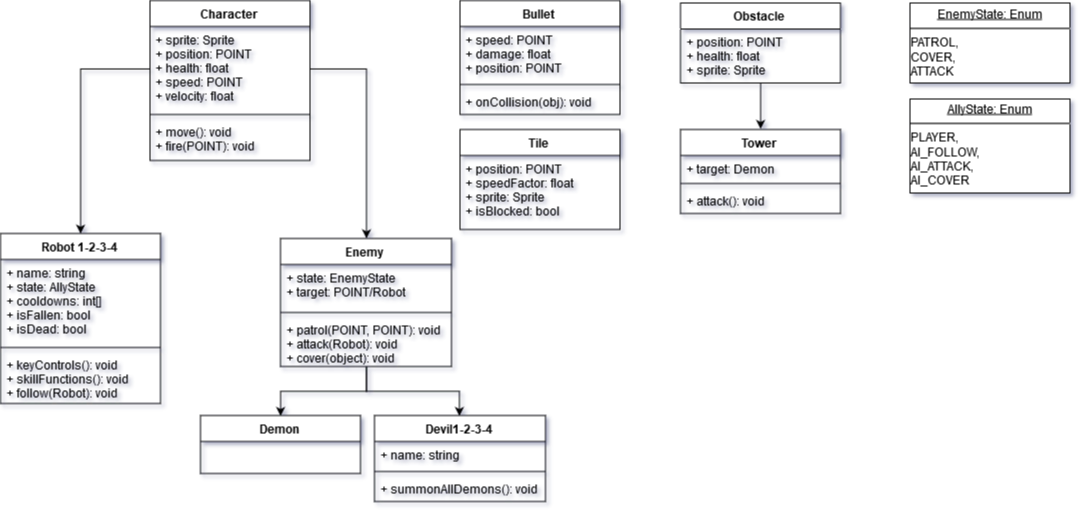

The diagram above was exported from draw.io. Its source (the exported page's mxGraphModel, read from the mxfile embedded in the PNG):
<mxGraphModel dx="1264" dy="1571" grid="1" gridSize="10" guides="1" tooltips="1" connect="1" arrows="1" fold="1" page="1" pageScale="1" pageWidth="1100" pageHeight="850" background="#ffffff" math="0" shadow="0">
  <root>
    <mxCell id="0" />
    <mxCell id="1" parent="0" />
    <mxCell id="WDCSI8DNCM6_SIap8ZnN-1" value="Character" style="swimlane;fontStyle=1;align=center;verticalAlign=top;childLayout=stackLayout;horizontal=1;startSize=26;horizontalStack=0;resizeParent=1;resizeParentMax=0;resizeLast=0;collapsible=1;marginBottom=0;" parent="1" vertex="1">
      <mxGeometry x="179.5" y="-3" width="160" height="160" as="geometry" />
    </mxCell>
    <mxCell id="WDCSI8DNCM6_SIap8ZnN-2" value="+ sprite: Sprite&#10;+ position: POINT&#10;+ health: float&#10;+ speed: POINT&#10;+ velocity: float&#10;" style="text;strokeColor=none;fillColor=none;align=left;verticalAlign=top;spacingLeft=4;spacingRight=4;overflow=hidden;rotatable=0;points=[[0,0.5],[1,0.5]];portConstraint=eastwest;" parent="WDCSI8DNCM6_SIap8ZnN-1" vertex="1">
      <mxGeometry y="26" width="160" height="84" as="geometry" />
    </mxCell>
    <mxCell id="WDCSI8DNCM6_SIap8ZnN-3" value="" style="line;strokeWidth=1;fillColor=none;align=left;verticalAlign=middle;spacingTop=-1;spacingLeft=3;spacingRight=3;rotatable=0;labelPosition=right;points=[];portConstraint=eastwest;" parent="WDCSI8DNCM6_SIap8ZnN-1" vertex="1">
      <mxGeometry y="110" width="160" height="8" as="geometry" />
    </mxCell>
    <mxCell id="WDCSI8DNCM6_SIap8ZnN-4" value="+ move(): void&#10;+ fire(POINT): void&#10;" style="text;strokeColor=none;fillColor=none;align=left;verticalAlign=top;spacingLeft=4;spacingRight=4;overflow=hidden;rotatable=0;points=[[0,0.5],[1,0.5]];portConstraint=eastwest;" parent="WDCSI8DNCM6_SIap8ZnN-1" vertex="1">
      <mxGeometry y="118" width="160" height="42" as="geometry" />
    </mxCell>
    <mxCell id="WDCSI8DNCM6_SIap8ZnN-5" value="Robot 1-2-3-4&#10;" style="swimlane;fontStyle=1;align=center;verticalAlign=top;childLayout=stackLayout;horizontal=1;startSize=26;horizontalStack=0;resizeParent=1;resizeParentMax=0;resizeLast=0;collapsible=1;marginBottom=0;" parent="1" vertex="1">
      <mxGeometry x="30" y="230" width="160" height="170" as="geometry" />
    </mxCell>
    <mxCell id="WDCSI8DNCM6_SIap8ZnN-6" value="+ name: string&#10;+ state: AllyState&#10;+ cooldowns: int[]&#10;+ isFallen: bool&#10;+ isDead: bool&#10;" style="text;strokeColor=none;fillColor=none;align=left;verticalAlign=top;spacingLeft=4;spacingRight=4;overflow=hidden;rotatable=0;points=[[0,0.5],[1,0.5]];portConstraint=eastwest;" parent="WDCSI8DNCM6_SIap8ZnN-5" vertex="1">
      <mxGeometry y="26" width="160" height="84" as="geometry" />
    </mxCell>
    <mxCell id="WDCSI8DNCM6_SIap8ZnN-7" value="" style="line;strokeWidth=1;fillColor=none;align=left;verticalAlign=middle;spacingTop=-1;spacingLeft=3;spacingRight=3;rotatable=0;labelPosition=right;points=[];portConstraint=eastwest;" parent="WDCSI8DNCM6_SIap8ZnN-5" vertex="1">
      <mxGeometry y="110" width="160" height="8" as="geometry" />
    </mxCell>
    <mxCell id="WDCSI8DNCM6_SIap8ZnN-8" value="+ keyControls(): void&#10;+ skillFunctions(): void&#10;+ follow(Robot): void&#10;" style="text;strokeColor=none;fillColor=none;align=left;verticalAlign=top;spacingLeft=4;spacingRight=4;overflow=hidden;rotatable=0;points=[[0,0.5],[1,0.5]];portConstraint=eastwest;" parent="WDCSI8DNCM6_SIap8ZnN-5" vertex="1">
      <mxGeometry y="118" width="160" height="52" as="geometry" />
    </mxCell>
    <mxCell id="0QCUVU0e4InTJ8LVR2oW-17" style="edgeStyle=orthogonalEdgeStyle;rounded=0;orthogonalLoop=1;jettySize=auto;html=1;entryX=0.5;entryY=0;entryDx=0;entryDy=0;" edge="1" parent="1" source="WDCSI8DNCM6_SIap8ZnN-9" target="WDCSI8DNCM6_SIap8ZnN-13">
      <mxGeometry relative="1" as="geometry" />
    </mxCell>
    <mxCell id="0QCUVU0e4InTJ8LVR2oW-18" style="edgeStyle=orthogonalEdgeStyle;rounded=0;orthogonalLoop=1;jettySize=auto;html=1;exitX=0.5;exitY=1;exitDx=0;exitDy=0;entryX=0.5;entryY=0;entryDx=0;entryDy=0;" edge="1" parent="1" source="WDCSI8DNCM6_SIap8ZnN-9" target="WDCSI8DNCM6_SIap8ZnN-17">
      <mxGeometry relative="1" as="geometry" />
    </mxCell>
    <mxCell id="WDCSI8DNCM6_SIap8ZnN-9" value="Enemy" style="swimlane;fontStyle=1;align=center;verticalAlign=top;childLayout=stackLayout;horizontal=1;startSize=26;horizontalStack=0;resizeParent=1;resizeParentMax=0;resizeLast=0;collapsible=1;marginBottom=0;" parent="1" vertex="1">
      <mxGeometry x="310" y="235" width="171" height="128" as="geometry" />
    </mxCell>
    <mxCell id="WDCSI8DNCM6_SIap8ZnN-10" value="+ state: EnemyState&#10;+ target: POINT/Robot&#10;" style="text;strokeColor=none;fillColor=none;align=left;verticalAlign=top;spacingLeft=4;spacingRight=4;overflow=hidden;rotatable=0;points=[[0,0.5],[1,0.5]];portConstraint=eastwest;" parent="WDCSI8DNCM6_SIap8ZnN-9" vertex="1">
      <mxGeometry y="26" width="171" height="44" as="geometry" />
    </mxCell>
    <mxCell id="WDCSI8DNCM6_SIap8ZnN-11" value="" style="line;strokeWidth=1;fillColor=none;align=left;verticalAlign=middle;spacingTop=-1;spacingLeft=3;spacingRight=3;rotatable=0;labelPosition=right;points=[];portConstraint=eastwest;" parent="WDCSI8DNCM6_SIap8ZnN-9" vertex="1">
      <mxGeometry y="70" width="171" height="8" as="geometry" />
    </mxCell>
    <mxCell id="WDCSI8DNCM6_SIap8ZnN-12" value="+ patrol(POINT, POINT): void&#10;+ attack(Robot): void&#10;+ cover(object): void&#10;" style="text;strokeColor=none;fillColor=none;align=left;verticalAlign=top;spacingLeft=4;spacingRight=4;overflow=hidden;rotatable=0;points=[[0,0.5],[1,0.5]];portConstraint=eastwest;" parent="WDCSI8DNCM6_SIap8ZnN-9" vertex="1">
      <mxGeometry y="78" width="171" height="50" as="geometry" />
    </mxCell>
    <mxCell id="WDCSI8DNCM6_SIap8ZnN-13" value="Demon" style="swimlane;fontStyle=1;align=center;verticalAlign=top;childLayout=stackLayout;horizontal=1;startSize=26;horizontalStack=0;resizeParent=1;resizeParentMax=0;resizeLast=0;collapsible=1;marginBottom=0;" parent="1" vertex="1">
      <mxGeometry x="230" y="412" width="160" height="58" as="geometry" />
    </mxCell>
    <mxCell id="WDCSI8DNCM6_SIap8ZnN-17" value="Devil1-2-3-4" style="swimlane;fontStyle=1;align=center;verticalAlign=top;childLayout=stackLayout;horizontal=1;startSize=26;horizontalStack=0;resizeParent=1;resizeParentMax=0;resizeLast=0;collapsible=1;marginBottom=0;" parent="1" vertex="1">
      <mxGeometry x="404" y="412" width="171" height="86" as="geometry" />
    </mxCell>
    <mxCell id="WDCSI8DNCM6_SIap8ZnN-18" value="+ name: string" style="text;strokeColor=none;fillColor=none;align=left;verticalAlign=top;spacingLeft=4;spacingRight=4;overflow=hidden;rotatable=0;points=[[0,0.5],[1,0.5]];portConstraint=eastwest;" parent="WDCSI8DNCM6_SIap8ZnN-17" vertex="1">
      <mxGeometry y="26" width="171" height="26" as="geometry" />
    </mxCell>
    <mxCell id="WDCSI8DNCM6_SIap8ZnN-19" value="" style="line;strokeWidth=1;fillColor=none;align=left;verticalAlign=middle;spacingTop=-1;spacingLeft=3;spacingRight=3;rotatable=0;labelPosition=right;points=[];portConstraint=eastwest;" parent="WDCSI8DNCM6_SIap8ZnN-17" vertex="1">
      <mxGeometry y="52" width="171" height="8" as="geometry" />
    </mxCell>
    <mxCell id="WDCSI8DNCM6_SIap8ZnN-20" value="+ summonAllDemons(): void" style="text;strokeColor=none;fillColor=none;align=left;verticalAlign=top;spacingLeft=4;spacingRight=4;overflow=hidden;rotatable=0;points=[[0,0.5],[1,0.5]];portConstraint=eastwest;" parent="WDCSI8DNCM6_SIap8ZnN-17" vertex="1">
      <mxGeometry y="60" width="171" height="26" as="geometry" />
    </mxCell>
    <mxCell id="0QCUVU0e4InTJ8LVR2oW-3" style="edgeStyle=orthogonalEdgeStyle;rounded=0;orthogonalLoop=1;jettySize=auto;html=1;exitX=0;exitY=0.5;exitDx=0;exitDy=0;entryX=0.5;entryY=0;entryDx=0;entryDy=0;" edge="1" parent="1" source="WDCSI8DNCM6_SIap8ZnN-2" target="WDCSI8DNCM6_SIap8ZnN-5">
      <mxGeometry relative="1" as="geometry" />
    </mxCell>
    <mxCell id="0QCUVU0e4InTJ8LVR2oW-4" style="edgeStyle=orthogonalEdgeStyle;rounded=0;orthogonalLoop=1;jettySize=auto;html=1;exitX=1;exitY=0.5;exitDx=0;exitDy=0;entryX=0.5;entryY=0;entryDx=0;entryDy=0;" edge="1" parent="1" source="WDCSI8DNCM6_SIap8ZnN-2" target="WDCSI8DNCM6_SIap8ZnN-9">
      <mxGeometry relative="1" as="geometry" />
    </mxCell>
    <mxCell id="0QCUVU0e4InTJ8LVR2oW-5" value="Bullet" style="swimlane;fontStyle=1;align=center;verticalAlign=top;childLayout=stackLayout;horizontal=1;startSize=26;horizontalStack=0;resizeParent=1;resizeParentMax=0;resizeLast=0;collapsible=1;marginBottom=0;" vertex="1" parent="1">
      <mxGeometry x="489.5" y="-3" width="160" height="114" as="geometry" />
    </mxCell>
    <mxCell id="0QCUVU0e4InTJ8LVR2oW-6" value="+ speed: POINT&#10;+ damage: float&#10;+ position: POINT&#10;" style="text;strokeColor=none;fillColor=none;align=left;verticalAlign=top;spacingLeft=4;spacingRight=4;overflow=hidden;rotatable=0;points=[[0,0.5],[1,0.5]];portConstraint=eastwest;" vertex="1" parent="0QCUVU0e4InTJ8LVR2oW-5">
      <mxGeometry y="26" width="160" height="54" as="geometry" />
    </mxCell>
    <mxCell id="0QCUVU0e4InTJ8LVR2oW-7" value="" style="line;strokeWidth=1;fillColor=none;align=left;verticalAlign=middle;spacingTop=-1;spacingLeft=3;spacingRight=3;rotatable=0;labelPosition=right;points=[];portConstraint=eastwest;" vertex="1" parent="0QCUVU0e4InTJ8LVR2oW-5">
      <mxGeometry y="80" width="160" height="8" as="geometry" />
    </mxCell>
    <mxCell id="0QCUVU0e4InTJ8LVR2oW-8" value="+ onCollision(obj): void" style="text;strokeColor=none;fillColor=none;align=left;verticalAlign=top;spacingLeft=4;spacingRight=4;overflow=hidden;rotatable=0;points=[[0,0.5],[1,0.5]];portConstraint=eastwest;" vertex="1" parent="0QCUVU0e4InTJ8LVR2oW-5">
      <mxGeometry y="88" width="160" height="26" as="geometry" />
    </mxCell>
    <mxCell id="0QCUVU0e4InTJ8LVR2oW-13" value="&lt;p style=&quot;margin: 0px ; margin-top: 4px ; text-align: center ; text-decoration: underline&quot;&gt;EnemyState: Enum&lt;br&gt;&lt;/p&gt;&lt;hr&gt;&lt;div&gt;PATROL,&lt;/div&gt;&lt;div&gt;COVER,&lt;/div&gt;&lt;div&gt;ATTACK&lt;br&gt;&lt;/div&gt;" style="verticalAlign=top;align=left;overflow=fill;fontSize=12;fontFamily=Helvetica;html=1;" vertex="1" parent="1">
      <mxGeometry x="939.5" y="-0.5" width="160" height="80" as="geometry" />
    </mxCell>
    <mxCell id="0QCUVU0e4InTJ8LVR2oW-14" value="&lt;p style=&quot;margin: 0px ; margin-top: 4px ; text-align: center ; text-decoration: underline&quot;&gt;AllyState: Enum&lt;br&gt;&lt;/p&gt;&lt;hr&gt;&lt;div&gt;PLAYER,&lt;/div&gt;&lt;div&gt;AI_FOLLOW,&lt;/div&gt;&lt;div&gt;AI_ATTACK,&lt;/div&gt;&lt;div&gt;AI_COVER&lt;br&gt;&lt;/div&gt;" style="verticalAlign=top;align=left;overflow=fill;fontSize=12;fontFamily=Helvetica;html=1;" vertex="1" parent="1">
      <mxGeometry x="939.5" y="95.5" width="160" height="94" as="geometry" />
    </mxCell>
    <mxCell id="0QCUVU0e4InTJ8LVR2oW-30" style="edgeStyle=orthogonalEdgeStyle;rounded=0;orthogonalLoop=1;jettySize=auto;html=1;entryX=0.5;entryY=0;entryDx=0;entryDy=0;" edge="1" parent="1" source="0QCUVU0e4InTJ8LVR2oW-20" target="0QCUVU0e4InTJ8LVR2oW-26">
      <mxGeometry relative="1" as="geometry" />
    </mxCell>
    <mxCell id="0QCUVU0e4InTJ8LVR2oW-20" value="Obstacle" style="swimlane;fontStyle=1;align=center;verticalAlign=top;childLayout=stackLayout;horizontal=1;startSize=26;horizontalStack=0;resizeParent=1;resizeParentMax=0;resizeLast=0;collapsible=1;marginBottom=0;" vertex="1" parent="1">
      <mxGeometry x="710" y="-0.5" width="160" height="80" as="geometry" />
    </mxCell>
    <mxCell id="0QCUVU0e4InTJ8LVR2oW-21" value="+ position: POINT&#10;+ health: float&#10;+ sprite: Sprite&#10;" style="text;strokeColor=none;fillColor=none;align=left;verticalAlign=top;spacingLeft=4;spacingRight=4;overflow=hidden;rotatable=0;points=[[0,0.5],[1,0.5]];portConstraint=eastwest;" vertex="1" parent="0QCUVU0e4InTJ8LVR2oW-20">
      <mxGeometry y="26" width="160" height="54" as="geometry" />
    </mxCell>
    <mxCell id="0QCUVU0e4InTJ8LVR2oW-26" value="Tower" style="swimlane;fontStyle=1;align=center;verticalAlign=top;childLayout=stackLayout;horizontal=1;startSize=26;horizontalStack=0;resizeParent=1;resizeParentMax=0;resizeLast=0;collapsible=1;marginBottom=0;" vertex="1" parent="1">
      <mxGeometry x="710" y="126" width="160" height="84" as="geometry" />
    </mxCell>
    <mxCell id="0QCUVU0e4InTJ8LVR2oW-27" value="+ target: Demon" style="text;strokeColor=none;fillColor=none;align=left;verticalAlign=top;spacingLeft=4;spacingRight=4;overflow=hidden;rotatable=0;points=[[0,0.5],[1,0.5]];portConstraint=eastwest;" vertex="1" parent="0QCUVU0e4InTJ8LVR2oW-26">
      <mxGeometry y="26" width="160" height="24" as="geometry" />
    </mxCell>
    <mxCell id="0QCUVU0e4InTJ8LVR2oW-28" value="" style="line;strokeWidth=1;fillColor=none;align=left;verticalAlign=middle;spacingTop=-1;spacingLeft=3;spacingRight=3;rotatable=0;labelPosition=right;points=[];portConstraint=eastwest;" vertex="1" parent="0QCUVU0e4InTJ8LVR2oW-26">
      <mxGeometry y="50" width="160" height="8" as="geometry" />
    </mxCell>
    <mxCell id="0QCUVU0e4InTJ8LVR2oW-29" value="+ attack(): void" style="text;strokeColor=none;fillColor=none;align=left;verticalAlign=top;spacingLeft=4;spacingRight=4;overflow=hidden;rotatable=0;points=[[0,0.5],[1,0.5]];portConstraint=eastwest;" vertex="1" parent="0QCUVU0e4InTJ8LVR2oW-26">
      <mxGeometry y="58" width="160" height="26" as="geometry" />
    </mxCell>
    <mxCell id="0QCUVU0e4InTJ8LVR2oW-31" value="Tile" style="swimlane;fontStyle=1;align=center;verticalAlign=top;childLayout=stackLayout;horizontal=1;startSize=26;horizontalStack=0;resizeParent=1;resizeParentMax=0;resizeLast=0;collapsible=1;marginBottom=0;" vertex="1" parent="1">
      <mxGeometry x="489.5" y="126" width="160" height="100" as="geometry" />
    </mxCell>
    <mxCell id="0QCUVU0e4InTJ8LVR2oW-32" value="+ position: POINT&#10;+ speedFactor: float&#10;+ sprite: Sprite&#10;+ isBlocked: bool&#10;&#10;&#10;" style="text;strokeColor=none;fillColor=none;align=left;verticalAlign=top;spacingLeft=4;spacingRight=4;overflow=hidden;rotatable=0;points=[[0,0.5],[1,0.5]];portConstraint=eastwest;" vertex="1" parent="0QCUVU0e4InTJ8LVR2oW-31">
      <mxGeometry y="26" width="160" height="74" as="geometry" />
    </mxCell>
  </root>
</mxGraphModel>